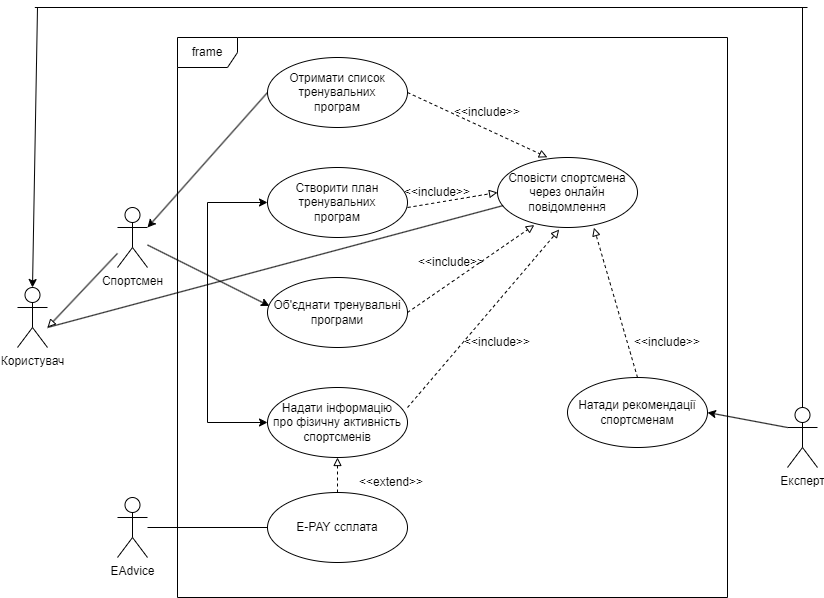

The diagram above was exported from draw.io. Its source (the exported page's mxGraphModel, read from the mxfile embedded in the PNG):
<mxGraphModel dx="1877" dy="574" grid="1" gridSize="10" guides="1" tooltips="1" connect="1" arrows="1" fold="1" page="1" pageScale="1" pageWidth="827" pageHeight="1169" math="0" shadow="0">
  <root>
    <mxCell id="WIyWlLk6GJQsqaUBKTNV-0" />
    <mxCell id="WIyWlLk6GJQsqaUBKTNV-1" parent="WIyWlLk6GJQsqaUBKTNV-0" />
    <mxCell id="HAlKXmDzrB93N0-EfDcC-2" value="frame" style="shape=umlFrame;whiteSpace=wrap;html=1;" parent="WIyWlLk6GJQsqaUBKTNV-1" vertex="1">
      <mxGeometry x="-90" y="40" width="550" height="560" as="geometry" />
    </mxCell>
    <mxCell id="CDgEzL4hjjFftfpdbn9--22" style="edgeStyle=orthogonalEdgeStyle;rounded=0;orthogonalLoop=1;jettySize=auto;html=1;exitX=0.5;exitY=0;exitDx=0;exitDy=0;exitPerimeter=0;endArrow=none;endFill=0;" parent="WIyWlLk6GJQsqaUBKTNV-1" source="HAlKXmDzrB93N0-EfDcC-0" edge="1">
      <mxGeometry relative="1" as="geometry">
        <mxPoint x="535" y="10" as="targetPoint" />
      </mxGeometry>
    </mxCell>
    <mxCell id="HAlKXmDzrB93N0-EfDcC-0" value="Експерт" style="shape=umlActor;verticalLabelPosition=bottom;verticalAlign=top;html=1;" parent="WIyWlLk6GJQsqaUBKTNV-1" vertex="1">
      <mxGeometry x="520" y="410" width="30" height="60" as="geometry" />
    </mxCell>
    <mxCell id="HAlKXmDzrB93N0-EfDcC-1" value="&lt;font style=&quot;vertical-align: inherit;&quot;&gt;&lt;font style=&quot;vertical-align: inherit;&quot;&gt;Отримати список тренувальних&lt;br&gt;програм&lt;br&gt;&lt;/font&gt;&lt;/font&gt;" style="ellipse;whiteSpace=wrap;html=1;" parent="WIyWlLk6GJQsqaUBKTNV-1" vertex="1">
      <mxGeometry y="60" width="140" height="70" as="geometry" />
    </mxCell>
    <mxCell id="HAlKXmDzrB93N0-EfDcC-3" value="Створити план&lt;br&gt;тренувальних&lt;br&gt;програм" style="ellipse;whiteSpace=wrap;html=1;" parent="WIyWlLk6GJQsqaUBKTNV-1" vertex="1">
      <mxGeometry y="170" width="140" height="70" as="geometry" />
    </mxCell>
    <mxCell id="HAlKXmDzrB93N0-EfDcC-4" value="Спортсмен&lt;br&gt;" style="shape=umlActor;verticalLabelPosition=bottom;verticalAlign=top;html=1;" parent="WIyWlLk6GJQsqaUBKTNV-1" vertex="1">
      <mxGeometry x="-150" y="210" width="30" height="60" as="geometry" />
    </mxCell>
    <mxCell id="HAlKXmDzrB93N0-EfDcC-6" value="Користувач" style="shape=umlActor;verticalLabelPosition=bottom;verticalAlign=top;html=1;" parent="WIyWlLk6GJQsqaUBKTNV-1" vertex="1">
      <mxGeometry x="-250" y="290" width="30" height="60" as="geometry" />
    </mxCell>
    <mxCell id="HAlKXmDzrB93N0-EfDcC-8" value="Об'єднати тренувальні&lt;br&gt;програми" style="ellipse;whiteSpace=wrap;html=1;" parent="WIyWlLk6GJQsqaUBKTNV-1" vertex="1">
      <mxGeometry y="280" width="140" height="70" as="geometry" />
    </mxCell>
    <mxCell id="CDgEzL4hjjFftfpdbn9--1" value="" style="endArrow=classic;html=1;rounded=0;exitX=0;exitY=0.5;exitDx=0;exitDy=0;entryX=1;entryY=0.3333333333333333;entryDx=0;entryDy=0;entryPerimeter=0;" parent="WIyWlLk6GJQsqaUBKTNV-1" source="HAlKXmDzrB93N0-EfDcC-1" target="HAlKXmDzrB93N0-EfDcC-4" edge="1">
      <mxGeometry width="50" height="50" relative="1" as="geometry">
        <mxPoint x="20" y="210" as="sourcePoint" />
        <mxPoint x="70" y="160" as="targetPoint" />
      </mxGeometry>
    </mxCell>
    <mxCell id="CDgEzL4hjjFftfpdbn9--2" value="&lt;font style=&quot;vertical-align: inherit;&quot;&gt;&lt;font style=&quot;vertical-align: inherit;&quot;&gt;Сповісти спортсмена через онлайн повідомлення&lt;/font&gt;&lt;/font&gt;" style="ellipse;whiteSpace=wrap;html=1;" parent="WIyWlLk6GJQsqaUBKTNV-1" vertex="1">
      <mxGeometry x="230" y="160" width="140" height="70" as="geometry" />
    </mxCell>
    <mxCell id="CDgEzL4hjjFftfpdbn9--3" value="" style="endArrow=block;dashed=1;html=1;rounded=0;exitX=1;exitY=0.5;exitDx=0;exitDy=0;entryX=0.356;entryY=-0.003;entryDx=0;entryDy=0;entryPerimeter=0;startArrow=none;startFill=0;endFill=0;" parent="WIyWlLk6GJQsqaUBKTNV-1" source="HAlKXmDzrB93N0-EfDcC-1" target="CDgEzL4hjjFftfpdbn9--2" edge="1">
      <mxGeometry width="50" height="50" relative="1" as="geometry">
        <mxPoint x="150" y="210" as="sourcePoint" />
        <mxPoint x="200" y="160" as="targetPoint" />
      </mxGeometry>
    </mxCell>
    <mxCell id="CDgEzL4hjjFftfpdbn9--4" value="Надати інформацію&lt;br&gt;про фізичну активність&lt;br&gt;спортсменів" style="ellipse;whiteSpace=wrap;html=1;" parent="WIyWlLk6GJQsqaUBKTNV-1" vertex="1">
      <mxGeometry y="390" width="140" height="70" as="geometry" />
    </mxCell>
    <mxCell id="CDgEzL4hjjFftfpdbn9--5" value="" style="endArrow=classic;html=1;rounded=0;exitX=0;exitY=0.5;exitDx=0;exitDy=0;entryX=0;entryY=0.5;entryDx=0;entryDy=0;startArrow=classic;startFill=1;" parent="WIyWlLk6GJQsqaUBKTNV-1" source="CDgEzL4hjjFftfpdbn9--4" target="HAlKXmDzrB93N0-EfDcC-3" edge="1">
      <mxGeometry width="50" height="50" relative="1" as="geometry">
        <mxPoint y="320" as="sourcePoint" />
        <mxPoint x="50" y="270" as="targetPoint" />
        <Array as="points">
          <mxPoint x="-60" y="425" />
          <mxPoint x="-60" y="205" />
        </Array>
      </mxGeometry>
    </mxCell>
    <mxCell id="CDgEzL4hjjFftfpdbn9--7" value="" style="endArrow=classic;html=1;rounded=0;entryX=0.014;entryY=0.406;entryDx=0;entryDy=0;entryPerimeter=0;" parent="WIyWlLk6GJQsqaUBKTNV-1" source="HAlKXmDzrB93N0-EfDcC-4" target="HAlKXmDzrB93N0-EfDcC-8" edge="1">
      <mxGeometry width="50" height="50" relative="1" as="geometry">
        <mxPoint y="320" as="sourcePoint" />
        <mxPoint x="50" y="270" as="targetPoint" />
      </mxGeometry>
    </mxCell>
    <mxCell id="CDgEzL4hjjFftfpdbn9--8" value="" style="endArrow=block;dashed=1;html=1;rounded=0;entryX=0.263;entryY=0.965;entryDx=0;entryDy=0;entryPerimeter=0;exitX=1;exitY=0.5;exitDx=0;exitDy=0;startArrow=none;startFill=0;endFill=0;" parent="WIyWlLk6GJQsqaUBKTNV-1" source="HAlKXmDzrB93N0-EfDcC-8" target="CDgEzL4hjjFftfpdbn9--2" edge="1">
      <mxGeometry width="50" height="50" relative="1" as="geometry">
        <mxPoint x="140" y="320" as="sourcePoint" />
        <mxPoint x="190" y="270" as="targetPoint" />
      </mxGeometry>
    </mxCell>
    <mxCell id="CDgEzL4hjjFftfpdbn9--9" value="" style="endArrow=block;dashed=1;html=1;rounded=0;entryX=0;entryY=0.5;entryDx=0;entryDy=0;endFill=0;" parent="WIyWlLk6GJQsqaUBKTNV-1" target="CDgEzL4hjjFftfpdbn9--2" edge="1">
      <mxGeometry width="50" height="50" relative="1" as="geometry">
        <mxPoint x="140" y="210" as="sourcePoint" />
        <mxPoint x="190" y="270" as="targetPoint" />
      </mxGeometry>
    </mxCell>
    <mxCell id="CDgEzL4hjjFftfpdbn9--10" value="" style="endArrow=block;dashed=1;html=1;rounded=0;exitX=1;exitY=0.286;exitDx=0;exitDy=0;exitPerimeter=0;entryX=0.441;entryY=1.029;entryDx=0;entryDy=0;entryPerimeter=0;endFill=0;" parent="WIyWlLk6GJQsqaUBKTNV-1" source="CDgEzL4hjjFftfpdbn9--4" target="CDgEzL4hjjFftfpdbn9--2" edge="1">
      <mxGeometry width="50" height="50" relative="1" as="geometry">
        <mxPoint x="140" y="320" as="sourcePoint" />
        <mxPoint x="190" y="270" as="targetPoint" />
      </mxGeometry>
    </mxCell>
    <mxCell id="CDgEzL4hjjFftfpdbn9--11" value="&amp;lt;&amp;lt;include&amp;gt;&amp;gt;" style="text;html=1;strokeColor=none;fillColor=none;align=center;verticalAlign=middle;whiteSpace=wrap;rounded=0;" parent="WIyWlLk6GJQsqaUBKTNV-1" vertex="1">
      <mxGeometry x="190" y="100" width="60" height="30" as="geometry" />
    </mxCell>
    <mxCell id="CDgEzL4hjjFftfpdbn9--12" value="&amp;lt;&amp;lt;include&amp;gt;&amp;gt;" style="text;html=1;strokeColor=none;fillColor=none;align=center;verticalAlign=middle;whiteSpace=wrap;rounded=0;" parent="WIyWlLk6GJQsqaUBKTNV-1" vertex="1">
      <mxGeometry x="140" y="180" width="60" height="30" as="geometry" />
    </mxCell>
    <mxCell id="CDgEzL4hjjFftfpdbn9--13" value="&amp;lt;&amp;lt;include&amp;gt;&amp;gt;" style="text;html=1;strokeColor=none;fillColor=none;align=center;verticalAlign=middle;whiteSpace=wrap;rounded=0;" parent="WIyWlLk6GJQsqaUBKTNV-1" vertex="1">
      <mxGeometry x="154" y="250" width="60" height="30" as="geometry" />
    </mxCell>
    <mxCell id="CDgEzL4hjjFftfpdbn9--14" value="&amp;lt;&amp;lt;include&amp;gt;&amp;gt;" style="text;html=1;strokeColor=none;fillColor=none;align=center;verticalAlign=middle;whiteSpace=wrap;rounded=0;" parent="WIyWlLk6GJQsqaUBKTNV-1" vertex="1">
      <mxGeometry x="200" y="330" width="60" height="30" as="geometry" />
    </mxCell>
    <mxCell id="CDgEzL4hjjFftfpdbn9--15" value="Натади рекомендації&lt;br&gt;спортсменам" style="ellipse;whiteSpace=wrap;html=1;" parent="WIyWlLk6GJQsqaUBKTNV-1" vertex="1">
      <mxGeometry x="300" y="380" width="140" height="70" as="geometry" />
    </mxCell>
    <mxCell id="CDgEzL4hjjFftfpdbn9--16" value="" style="endArrow=block;dashed=1;html=1;rounded=0;exitX=0.5;exitY=0;exitDx=0;exitDy=0;entryX=0.689;entryY=1.003;entryDx=0;entryDy=0;entryPerimeter=0;endFill=0;" parent="WIyWlLk6GJQsqaUBKTNV-1" source="CDgEzL4hjjFftfpdbn9--15" target="CDgEzL4hjjFftfpdbn9--2" edge="1">
      <mxGeometry width="50" height="50" relative="1" as="geometry">
        <mxPoint x="420" y="340" as="sourcePoint" />
        <mxPoint x="470" y="290" as="targetPoint" />
      </mxGeometry>
    </mxCell>
    <mxCell id="CDgEzL4hjjFftfpdbn9--17" value="&amp;lt;&amp;lt;include&amp;gt;&amp;gt;" style="text;html=1;strokeColor=none;fillColor=none;align=center;verticalAlign=middle;whiteSpace=wrap;rounded=0;" parent="WIyWlLk6GJQsqaUBKTNV-1" vertex="1">
      <mxGeometry x="370" y="330" width="60" height="30" as="geometry" />
    </mxCell>
    <mxCell id="CDgEzL4hjjFftfpdbn9--18" value="" style="endArrow=classic;html=1;rounded=0;exitX=0;exitY=0.3333333333333333;exitDx=0;exitDy=0;exitPerimeter=0;entryX=1;entryY=0.5;entryDx=0;entryDy=0;" parent="WIyWlLk6GJQsqaUBKTNV-1" source="HAlKXmDzrB93N0-EfDcC-0" target="CDgEzL4hjjFftfpdbn9--15" edge="1">
      <mxGeometry width="50" height="50" relative="1" as="geometry">
        <mxPoint x="430" y="340" as="sourcePoint" />
        <mxPoint x="480" y="290" as="targetPoint" />
      </mxGeometry>
    </mxCell>
    <mxCell id="CDgEzL4hjjFftfpdbn9--21" value="" style="endArrow=none;html=1;rounded=0;startArrow=block;startFill=0;" parent="WIyWlLk6GJQsqaUBKTNV-1" target="HAlKXmDzrB93N0-EfDcC-4" edge="1">
      <mxGeometry width="50" height="50" relative="1" as="geometry">
        <mxPoint x="-220" y="330" as="sourcePoint" />
        <mxPoint x="-180" y="290" as="targetPoint" />
      </mxGeometry>
    </mxCell>
    <mxCell id="CDgEzL4hjjFftfpdbn9--23" value="" style="endArrow=classic;html=1;rounded=0;entryX=0.5;entryY=0;entryDx=0;entryDy=0;entryPerimeter=0;" parent="WIyWlLk6GJQsqaUBKTNV-1" target="HAlKXmDzrB93N0-EfDcC-6" edge="1">
      <mxGeometry width="50" height="50" relative="1" as="geometry">
        <mxPoint x="-230" y="10" as="sourcePoint" />
        <mxPoint x="-180" y="90" as="targetPoint" />
      </mxGeometry>
    </mxCell>
    <mxCell id="CDgEzL4hjjFftfpdbn9--24" value="" style="endArrow=none;html=1;rounded=0;" parent="WIyWlLk6GJQsqaUBKTNV-1" edge="1">
      <mxGeometry width="50" height="50" relative="1" as="geometry">
        <mxPoint x="-232.6666259765625" y="10" as="sourcePoint" />
        <mxPoint x="540" y="10" as="targetPoint" />
      </mxGeometry>
    </mxCell>
    <mxCell id="CDgEzL4hjjFftfpdbn9--25" value="EAdvice" style="shape=umlActor;verticalLabelPosition=bottom;verticalAlign=top;html=1;" parent="WIyWlLk6GJQsqaUBKTNV-1" vertex="1">
      <mxGeometry x="-150" y="500" width="30" height="60" as="geometry" />
    </mxCell>
    <mxCell id="CDgEzL4hjjFftfpdbn9--28" value="E-PAY cсплата" style="ellipse;whiteSpace=wrap;html=1;" parent="WIyWlLk6GJQsqaUBKTNV-1" vertex="1">
      <mxGeometry y="495" width="140" height="70" as="geometry" />
    </mxCell>
    <mxCell id="CDgEzL4hjjFftfpdbn9--29" value="" style="endArrow=none;html=1;rounded=0;entryX=0;entryY=0.5;entryDx=0;entryDy=0;" parent="WIyWlLk6GJQsqaUBKTNV-1" source="CDgEzL4hjjFftfpdbn9--25" target="CDgEzL4hjjFftfpdbn9--28" edge="1">
      <mxGeometry width="50" height="50" relative="1" as="geometry">
        <mxPoint x="-120" y="540" as="sourcePoint" />
        <mxPoint x="20" y="530" as="targetPoint" />
      </mxGeometry>
    </mxCell>
    <mxCell id="CDgEzL4hjjFftfpdbn9--30" value="" style="endArrow=block;dashed=1;html=1;rounded=0;exitX=0.5;exitY=0;exitDx=0;exitDy=0;entryX=0.5;entryY=1;entryDx=0;entryDy=0;startArrow=none;startFill=0;endFill=0;" parent="WIyWlLk6GJQsqaUBKTNV-1" source="CDgEzL4hjjFftfpdbn9--28" target="CDgEzL4hjjFftfpdbn9--4" edge="1">
      <mxGeometry width="50" height="50" relative="1" as="geometry">
        <mxPoint x="-30" y="470" as="sourcePoint" />
        <mxPoint x="20" y="420" as="targetPoint" />
      </mxGeometry>
    </mxCell>
    <mxCell id="CDgEzL4hjjFftfpdbn9--31" value="&amp;lt;&amp;lt;extend&amp;gt;&amp;gt;" style="text;html=1;strokeColor=none;fillColor=none;align=center;verticalAlign=middle;whiteSpace=wrap;rounded=0;" parent="WIyWlLk6GJQsqaUBKTNV-1" vertex="1">
      <mxGeometry x="94" y="470" width="60" height="30" as="geometry" />
    </mxCell>
    <mxCell id="CDgEzL4hjjFftfpdbn9--32" value="" style="endArrow=none;html=1;rounded=0;entryX=0.04;entryY=0.687;entryDx=0;entryDy=0;entryPerimeter=0;" parent="WIyWlLk6GJQsqaUBKTNV-1" target="CDgEzL4hjjFftfpdbn9--2" edge="1">
      <mxGeometry width="50" height="50" relative="1" as="geometry">
        <mxPoint x="-220" y="330" as="sourcePoint" />
        <mxPoint x="330" y="320" as="targetPoint" />
      </mxGeometry>
    </mxCell>
  </root>
</mxGraphModel>